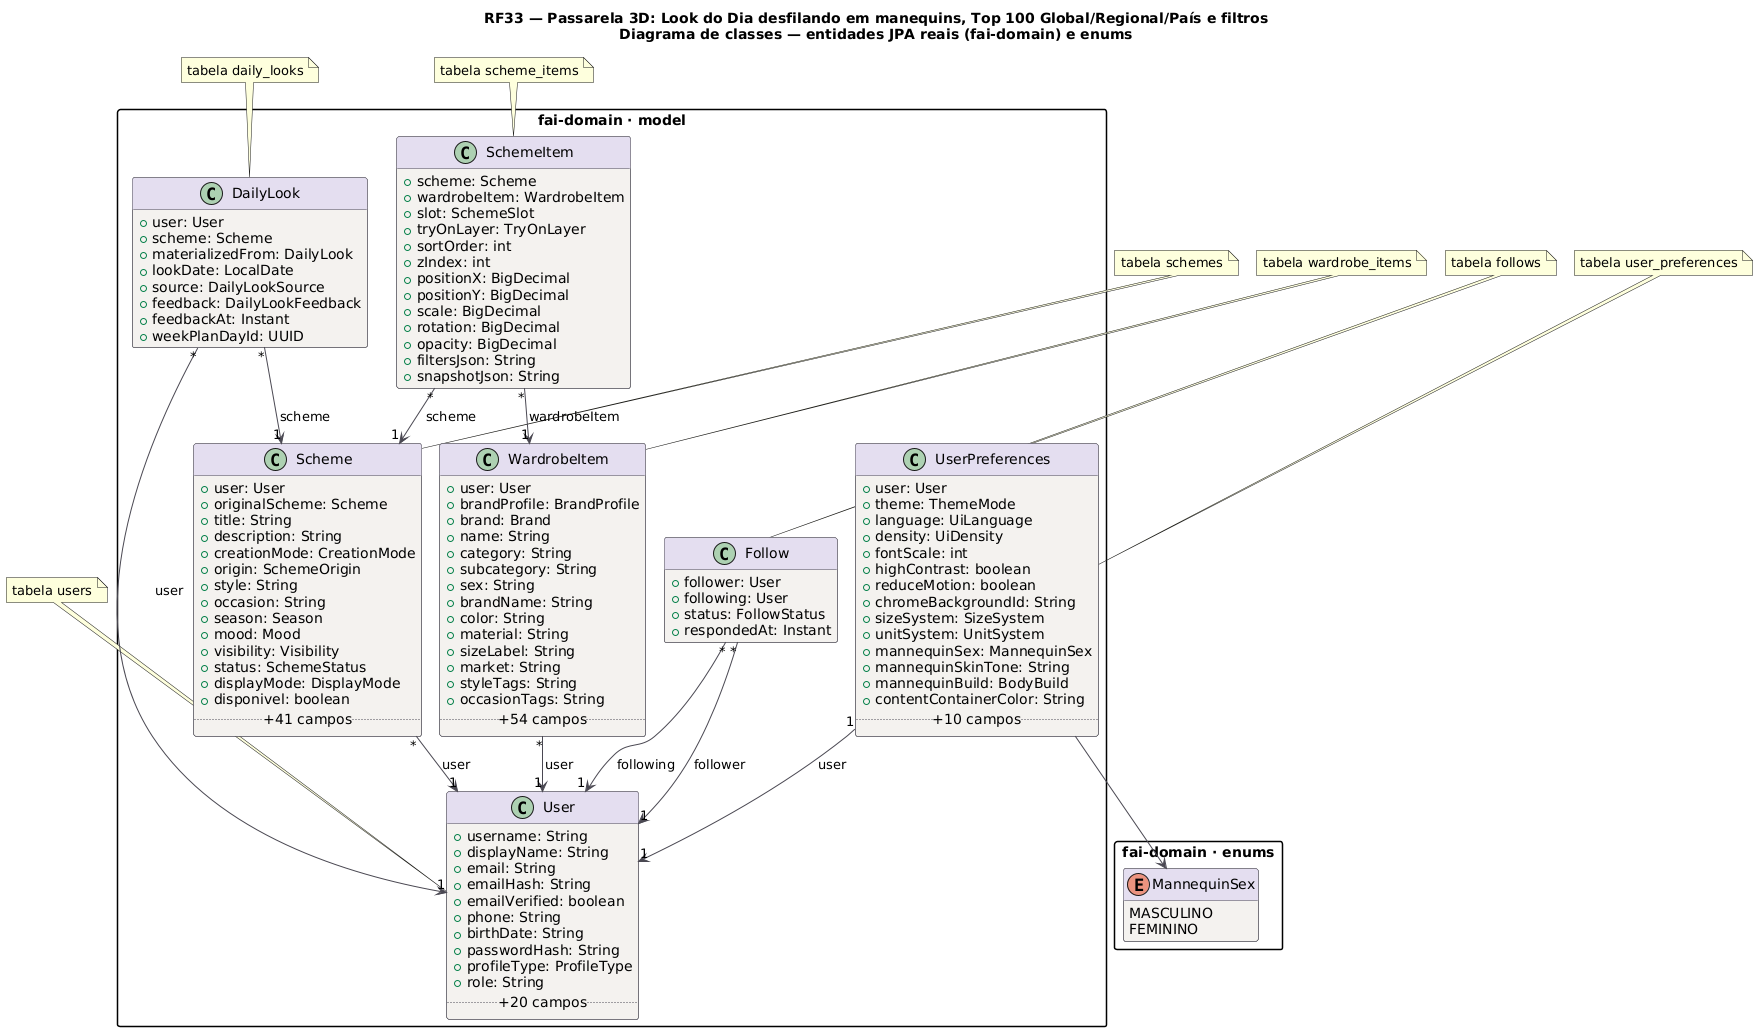

The diagram above was rendered by PlantUML. Its source (embedded in the PNG):
@startuml RF33_Classes
title RF33 — Passarela 3D: Look do Dia desfilando em manequins, Top 100 Global/Regional/País e filtros\nDiagrama de classes — entidades JPA reais (fai-domain) e enums
!pragma layout smetana
skinparam backgroundColor #FFFFFF
skinparam class {
  BackgroundColor #F4F2EF
  BorderColor #4A4852
  ArrowColor #4A4852
  HeaderBackgroundColor #E4DEF0
}
skinparam packageStyle rectangle
hide empty methods

package "fai-domain · model" {
class User {
  +username: String
  +displayName: String
  +email: String
  +emailHash: String
  +emailVerified: boolean
  +phone: String
  +birthDate: String
  +passwordHash: String
  +profileType: ProfileType
  +role: String
  .. +20 campos ..
}
class DailyLook {
  +user: User
  +scheme: Scheme
  +materializedFrom: DailyLook
  +lookDate: LocalDate
  +source: DailyLookSource
  +feedback: DailyLookFeedback
  +feedbackAt: Instant
  +weekPlanDayId: UUID
}
class Scheme {
  +user: User
  +originalScheme: Scheme
  +title: String
  +description: String
  +creationMode: CreationMode
  +origin: SchemeOrigin
  +style: String
  +occasion: String
  +season: Season
  +mood: Mood
  +visibility: Visibility
  +status: SchemeStatus
  +displayMode: DisplayMode
  +disponivel: boolean
  .. +41 campos ..
}
class SchemeItem {
  +scheme: Scheme
  +wardrobeItem: WardrobeItem
  +slot: SchemeSlot
  +tryOnLayer: TryOnLayer
  +sortOrder: int
  +zIndex: int
  +positionX: BigDecimal
  +positionY: BigDecimal
  +scale: BigDecimal
  +rotation: BigDecimal
  +opacity: BigDecimal
  +filtersJson: String
  +snapshotJson: String
}
class WardrobeItem {
  +user: User
  +brandProfile: BrandProfile
  +brand: Brand
  +name: String
  +category: String
  +subcategory: String
  +sex: String
  +brandName: String
  +color: String
  +material: String
  +sizeLabel: String
  +market: String
  +styleTags: String
  +occasionTags: String
  .. +54 campos ..
}
class Follow {
  +follower: User
  +following: User
  +status: FollowStatus
  +respondedAt: Instant
}
class UserPreferences {
  +user: User
  +theme: ThemeMode
  +language: UiLanguage
  +density: UiDensity
  +fontScale: int
  +highContrast: boolean
  +reduceMotion: boolean
  +chromeBackgroundId: String
  +sizeSystem: SizeSystem
  +unitSystem: UnitSystem
  +mannequinSex: MannequinSex
  +mannequinSkinTone: String
  +mannequinBuild: BodyBuild
  +contentContainerColor: String
  .. +10 campos ..
}
}
package "fai-domain · enums" {
enum MannequinSex {
  MASCULINO
  FEMININO
}
}
DailyLook "*" --> "1" Scheme : scheme
DailyLook "*" --> "1" User : user
Follow "*" --> "1" User : follower
Follow "*" --> "1" User : following
Scheme "*" --> "1" User : user
SchemeItem "*" --> "1" Scheme : scheme
SchemeItem "*" --> "1" WardrobeItem : wardrobeItem
UserPreferences "1" --> "1" User : user
UserPreferences --> MannequinSex
WardrobeItem "*" --> "1" User : user
note top of User : tabela users
note top of DailyLook : tabela daily_looks
note top of Scheme : tabela schemes
note top of SchemeItem : tabela scheme_items
note top of WardrobeItem : tabela wardrobe_items
note top of Follow : tabela follows
note top of UserPreferences : tabela user_preferences
@enduml